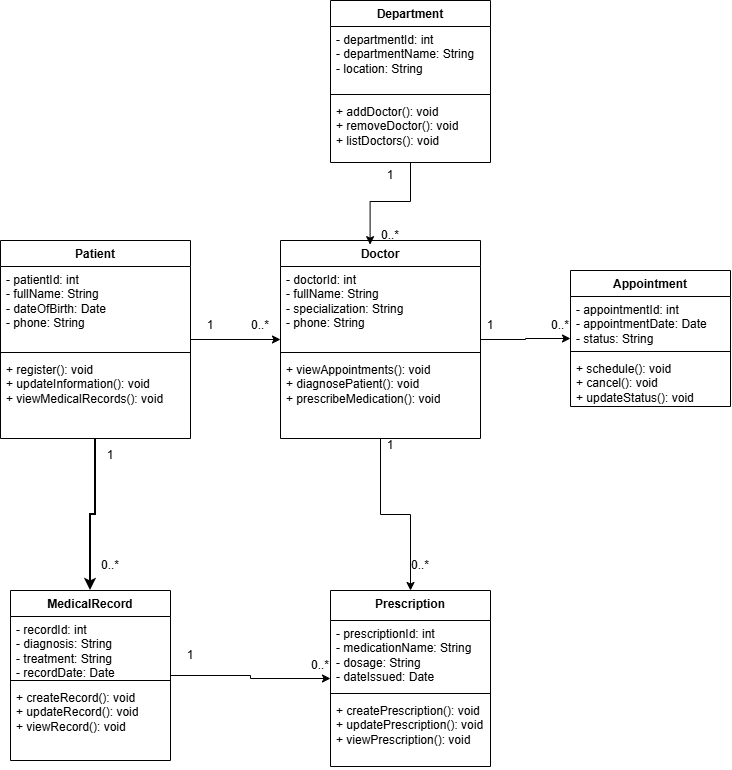

The diagram above was exported from draw.io. Its source (the exported page's mxGraphModel, read from the mxfile embedded in the PNG):
<mxGraphModel dx="1030" dy="562" grid="1" gridSize="10" guides="1" tooltips="1" connect="1" arrows="1" fold="1" page="1" pageScale="1" pageWidth="827" pageHeight="1169" math="0" shadow="0">
  <root>
    <mxCell id="0" />
    <mxCell id="1" parent="0" />
    <mxCell id="p9f-5NCw7QVfwZ2qJw0V-16" parent="1" style="swimlane;fontStyle=1;align=center;verticalAlign=top;childLayout=stackLayout;horizontal=1;startSize=26;horizontalStack=0;resizeParent=1;resizeParentMax=0;resizeLast=0;collapsible=1;marginBottom=0;whiteSpace=wrap;html=1;" value="Department" vertex="1">
      <mxGeometry height="162" width="160" x="360" y="20" as="geometry" />
    </mxCell>
    <mxCell id="p9f-5NCw7QVfwZ2qJw0V-17" parent="p9f-5NCw7QVfwZ2qJw0V-16" style="text;strokeColor=none;fillColor=none;align=left;verticalAlign=top;spacingLeft=4;spacingRight=4;overflow=hidden;rotatable=0;points=[[0,0.5],[1,0.5]];portConstraint=eastwest;whiteSpace=wrap;html=1;" value="- departmentId: int&lt;br/&gt;- departmentName: String&lt;br/&gt;- location: String" vertex="1">
      <mxGeometry height="64" width="160" y="26" as="geometry" />
    </mxCell>
    <mxCell id="p9f-5NCw7QVfwZ2qJw0V-18" parent="p9f-5NCw7QVfwZ2qJw0V-16" style="line;strokeWidth=1;fillColor=none;align=left;verticalAlign=middle;spacingTop=-1;spacingLeft=3;spacingRight=3;rotatable=0;labelPosition=right;points=[];portConstraint=eastwest;strokeColor=inherit;labelPerimeter=1;" value="" vertex="1">
      <mxGeometry height="8" width="160" y="90" as="geometry" />
    </mxCell>
    <mxCell id="p9f-5NCw7QVfwZ2qJw0V-19" parent="p9f-5NCw7QVfwZ2qJw0V-16" style="text;strokeColor=none;fillColor=none;align=left;verticalAlign=top;spacingLeft=4;spacingRight=4;overflow=hidden;rotatable=0;points=[[0,0.5],[1,0.5]];portConstraint=eastwest;whiteSpace=wrap;html=1;" value="+ addDoctor(): void&lt;br/&gt;+ removeDoctor(): void&lt;br/&gt;+ listDoctors(): void" vertex="1">
      <mxGeometry height="64" width="160" y="98" as="geometry" />
    </mxCell>
    <mxCell id="p9f-5NCw7QVfwZ2qJw0V-52" edge="1" parent="1" source="p9f-5NCw7QVfwZ2qJw0V-20" style="edgeStyle=orthogonalEdgeStyle;rounded=0;orthogonalLoop=1;jettySize=auto;html=1;exitX=0.5;exitY=1;exitDx=0;exitDy=0;defaultLabelBackgroundColor=gap;" target="p9f-5NCw7QVfwZ2qJw0V-28">
      <mxGeometry relative="1" as="geometry" />
    </mxCell>
    <mxCell id="p9f-5NCw7QVfwZ2qJw0V-56" edge="1" parent="1" source="p9f-5NCw7QVfwZ2qJw0V-20" style="edgeStyle=orthogonalEdgeStyle;rounded=0;orthogonalLoop=1;jettySize=auto;html=1;exitX=1;exitY=0.5;exitDx=0;exitDy=0;entryX=0;entryY=0.5;entryDx=0;entryDy=0;defaultLabelBackgroundColor=gap;" target="p9f-5NCw7QVfwZ2qJw0V-33">
      <mxGeometry relative="1" as="geometry" />
    </mxCell>
    <mxCell id="p9f-5NCw7QVfwZ2qJw0V-20" parent="1" style="swimlane;fontStyle=1;align=center;verticalAlign=top;childLayout=stackLayout;horizontal=1;startSize=26;horizontalStack=0;resizeParent=1;resizeParentMax=0;resizeLast=0;collapsible=1;marginBottom=0;whiteSpace=wrap;html=1;" value="Doctor" vertex="1">
      <mxGeometry height="198" width="200" x="310" y="260" as="geometry" />
    </mxCell>
    <mxCell id="p9f-5NCw7QVfwZ2qJw0V-21" parent="p9f-5NCw7QVfwZ2qJw0V-20" style="text;strokeColor=none;fillColor=none;align=left;verticalAlign=top;spacingLeft=4;spacingRight=4;overflow=hidden;rotatable=0;points=[[0,0.5],[1,0.5]];portConstraint=eastwest;whiteSpace=wrap;html=1;" value="- doctorId: int&lt;br/&gt;- fullName: String&lt;br/&gt;- specialization: String&lt;br/&gt;- phone: String" vertex="1">
      <mxGeometry height="82" width="200" y="26" as="geometry" />
    </mxCell>
    <mxCell id="p9f-5NCw7QVfwZ2qJw0V-22" parent="p9f-5NCw7QVfwZ2qJw0V-20" style="line;strokeWidth=1;fillColor=none;align=left;verticalAlign=middle;spacingTop=-1;spacingLeft=3;spacingRight=3;rotatable=0;labelPosition=right;points=[];portConstraint=eastwest;strokeColor=inherit;labelPerimeter=1;" value="" vertex="1">
      <mxGeometry height="8" width="200" y="108" as="geometry" />
    </mxCell>
    <mxCell id="p9f-5NCw7QVfwZ2qJw0V-23" parent="p9f-5NCw7QVfwZ2qJw0V-20" style="text;strokeColor=none;fillColor=none;align=left;verticalAlign=top;spacingLeft=4;spacingRight=4;overflow=hidden;rotatable=0;points=[[0,0.5],[1,0.5]];portConstraint=eastwest;whiteSpace=wrap;html=1;" value="+ viewAppointments(): void&lt;br&gt;+ diagnosePatient(): void&lt;div&gt;+ prescribeMedication(): void&lt;/div&gt;" vertex="1">
      <mxGeometry height="82" width="200" y="116" as="geometry" />
    </mxCell>
    <mxCell id="p9f-5NCw7QVfwZ2qJw0V-51" edge="1" parent="1" source="p9f-5NCw7QVfwZ2qJw0V-24" style="edgeStyle=orthogonalEdgeStyle;rounded=0;orthogonalLoop=1;jettySize=auto;html=1;exitX=0.5;exitY=1;exitDx=0;exitDy=0;entryX=0.5;entryY=0;entryDx=0;entryDy=0;defaultLabelBackgroundColor=gap;strokeWidth=2;" target="p9f-5NCw7QVfwZ2qJw0V-37">
      <mxGeometry relative="1" as="geometry" />
    </mxCell>
    <mxCell id="p9f-5NCw7QVfwZ2qJw0V-55" edge="1" parent="1" source="p9f-5NCw7QVfwZ2qJw0V-24" style="edgeStyle=orthogonalEdgeStyle;rounded=0;orthogonalLoop=1;jettySize=auto;html=1;exitX=1;exitY=0.5;exitDx=0;exitDy=0;entryX=0;entryY=0.5;entryDx=0;entryDy=0;defaultLabelBackgroundColor=gap;" target="p9f-5NCw7QVfwZ2qJw0V-20">
      <mxGeometry relative="1" as="geometry" />
    </mxCell>
    <mxCell id="p9f-5NCw7QVfwZ2qJw0V-24" parent="1" style="swimlane;fontStyle=1;align=center;verticalAlign=top;childLayout=stackLayout;horizontal=1;startSize=26;horizontalStack=0;resizeParent=1;resizeParentMax=0;resizeLast=0;collapsible=1;marginBottom=0;whiteSpace=wrap;html=1;" value="Patient" vertex="1">
      <mxGeometry height="198" width="190" x="30" y="260" as="geometry" />
    </mxCell>
    <mxCell id="p9f-5NCw7QVfwZ2qJw0V-25" parent="p9f-5NCw7QVfwZ2qJw0V-24" style="text;strokeColor=none;fillColor=none;align=left;verticalAlign=top;spacingLeft=4;spacingRight=4;overflow=hidden;rotatable=0;points=[[0,0.5],[1,0.5]];portConstraint=eastwest;whiteSpace=wrap;html=1;" value="- patientId: int&lt;br/&gt;- fullName: String&lt;br/&gt;- dateOfBirth: Date&lt;br/&gt;- phone: String" vertex="1">
      <mxGeometry height="82" width="190" y="26" as="geometry" />
    </mxCell>
    <mxCell id="p9f-5NCw7QVfwZ2qJw0V-26" parent="p9f-5NCw7QVfwZ2qJw0V-24" style="line;strokeWidth=1;fillColor=none;align=left;verticalAlign=middle;spacingTop=-1;spacingLeft=3;spacingRight=3;rotatable=0;labelPosition=right;points=[];portConstraint=eastwest;strokeColor=inherit;labelPerimeter=1;" value="" vertex="1">
      <mxGeometry height="8" width="190" y="108" as="geometry" />
    </mxCell>
    <mxCell id="p9f-5NCw7QVfwZ2qJw0V-27" parent="p9f-5NCw7QVfwZ2qJw0V-24" style="text;strokeColor=none;fillColor=none;align=left;verticalAlign=top;spacingLeft=4;spacingRight=4;overflow=hidden;rotatable=0;points=[[0,0.5],[1,0.5]];portConstraint=eastwest;whiteSpace=wrap;html=1;" value="+ register(): void&lt;br/&gt;+ updateInformation(): void&lt;br/&gt;+ viewMedicalRecords(): void" vertex="1">
      <mxGeometry height="82" width="190" y="116" as="geometry" />
    </mxCell>
    <mxCell id="p9f-5NCw7QVfwZ2qJw0V-28" parent="1" style="swimlane;fontStyle=1;align=center;verticalAlign=top;childLayout=stackLayout;horizontal=1;startSize=30;horizontalStack=0;resizeParent=1;resizeParentMax=0;resizeLast=0;collapsible=1;marginBottom=0;whiteSpace=wrap;html=1;" value="Prescription" vertex="1">
      <mxGeometry height="176" width="160" x="360" y="610" as="geometry" />
    </mxCell>
    <mxCell id="p9f-5NCw7QVfwZ2qJw0V-29" parent="p9f-5NCw7QVfwZ2qJw0V-28" style="text;strokeColor=none;fillColor=none;align=left;verticalAlign=top;spacingLeft=4;spacingRight=4;overflow=hidden;rotatable=0;points=[[0,0.5],[1,0.5]];portConstraint=eastwest;whiteSpace=wrap;html=1;" value="- prescriptionId: int&lt;br/&gt;- medicationName: String&lt;br/&gt;- dosage: String&lt;br/&gt;- dateIssued: Date" vertex="1">
      <mxGeometry height="69" width="160" y="30" as="geometry" />
    </mxCell>
    <mxCell id="p9f-5NCw7QVfwZ2qJw0V-30" parent="p9f-5NCw7QVfwZ2qJw0V-28" style="line;strokeWidth=1;fillColor=none;align=left;verticalAlign=middle;spacingTop=-1;spacingLeft=3;spacingRight=3;rotatable=0;labelPosition=right;points=[];portConstraint=eastwest;strokeColor=inherit;labelPerimeter=1;" value="" vertex="1">
      <mxGeometry height="8" width="160" y="99" as="geometry" />
    </mxCell>
    <mxCell id="p9f-5NCw7QVfwZ2qJw0V-31" parent="p9f-5NCw7QVfwZ2qJw0V-28" style="text;strokeColor=none;fillColor=none;align=left;verticalAlign=top;spacingLeft=4;spacingRight=4;overflow=hidden;rotatable=0;points=[[0,0.5],[1,0.5]];portConstraint=eastwest;whiteSpace=wrap;html=1;" value="+ createPrescription(): void&lt;br/&gt;+ updatePrescription(): void&lt;br/&gt;+ viewPrescription(): void" vertex="1">
      <mxGeometry height="69" width="160" y="107" as="geometry" />
    </mxCell>
    <mxCell id="p9f-5NCw7QVfwZ2qJw0V-33" parent="1" style="swimlane;fontStyle=1;align=center;verticalAlign=top;childLayout=stackLayout;horizontal=1;startSize=26;horizontalStack=0;resizeParent=1;resizeParentMax=0;resizeLast=0;collapsible=1;marginBottom=0;whiteSpace=wrap;html=1;" value="Appointment" vertex="1">
      <mxGeometry height="136" width="160" x="600" y="290" as="geometry" />
    </mxCell>
    <mxCell id="p9f-5NCw7QVfwZ2qJw0V-34" parent="p9f-5NCw7QVfwZ2qJw0V-33" style="text;strokeColor=none;fillColor=none;align=left;verticalAlign=top;spacingLeft=4;spacingRight=4;overflow=hidden;rotatable=0;points=[[0,0.5],[1,0.5]];portConstraint=eastwest;whiteSpace=wrap;html=1;" value="- appointmentId: int&lt;br/&gt;- appointmentDate: Date&lt;br/&gt;- status: String" vertex="1">
      <mxGeometry height="51" width="160" y="26" as="geometry" />
    </mxCell>
    <mxCell id="p9f-5NCw7QVfwZ2qJw0V-35" parent="p9f-5NCw7QVfwZ2qJw0V-33" style="line;strokeWidth=1;fillColor=none;align=left;verticalAlign=middle;spacingTop=-1;spacingLeft=3;spacingRight=3;rotatable=0;labelPosition=right;points=[];portConstraint=eastwest;strokeColor=inherit;labelPerimeter=1;" value="" vertex="1">
      <mxGeometry height="8" width="160" y="77" as="geometry" />
    </mxCell>
    <mxCell id="p9f-5NCw7QVfwZ2qJw0V-36" parent="p9f-5NCw7QVfwZ2qJw0V-33" style="text;strokeColor=none;fillColor=none;align=left;verticalAlign=top;spacingLeft=4;spacingRight=4;overflow=hidden;rotatable=0;points=[[0,0.5],[1,0.5]];portConstraint=eastwest;whiteSpace=wrap;html=1;" value="+ schedule(): void&lt;br/&gt;+ cancel(): void&lt;br/&gt;+ updateStatus(): void" vertex="1">
      <mxGeometry height="51" width="160" y="85" as="geometry" />
    </mxCell>
    <mxCell id="p9f-5NCw7QVfwZ2qJw0V-53" edge="1" parent="1" source="p9f-5NCw7QVfwZ2qJw0V-37" style="edgeStyle=orthogonalEdgeStyle;rounded=0;orthogonalLoop=1;jettySize=auto;html=1;entryX=0;entryY=0.5;entryDx=0;entryDy=0;defaultLabelBackgroundColor=gap;" target="p9f-5NCw7QVfwZ2qJw0V-28">
      <mxGeometry relative="1" as="geometry" />
    </mxCell>
    <mxCell id="p9f-5NCw7QVfwZ2qJw0V-37" parent="1" style="swimlane;fontStyle=1;align=center;verticalAlign=top;childLayout=stackLayout;horizontal=1;startSize=26;horizontalStack=0;resizeParent=1;resizeParentMax=0;resizeLast=0;collapsible=1;marginBottom=0;whiteSpace=wrap;html=1;" value="MedicalRecord" vertex="1">
      <mxGeometry height="170" width="160" x="40" y="610" as="geometry" />
    </mxCell>
    <mxCell id="p9f-5NCw7QVfwZ2qJw0V-38" parent="p9f-5NCw7QVfwZ2qJw0V-37" style="text;strokeColor=none;fillColor=none;align=left;verticalAlign=top;spacingLeft=4;spacingRight=4;overflow=hidden;rotatable=0;points=[[0,0.5],[1,0.5]];portConstraint=eastwest;whiteSpace=wrap;html=1;" value="- recordId: int&lt;br/&gt;- diagnosis: String&lt;br/&gt;- treatment: String&lt;br/&gt;- recordDate: Date" vertex="1">
      <mxGeometry height="60" width="160" y="26" as="geometry" />
    </mxCell>
    <mxCell id="p9f-5NCw7QVfwZ2qJw0V-39" parent="p9f-5NCw7QVfwZ2qJw0V-37" style="line;strokeWidth=1;fillColor=none;align=left;verticalAlign=middle;spacingTop=-1;spacingLeft=3;spacingRight=3;rotatable=0;labelPosition=right;points=[];portConstraint=eastwest;strokeColor=inherit;labelPerimeter=1;" value="" vertex="1">
      <mxGeometry height="8" width="160" y="86" as="geometry" />
    </mxCell>
    <mxCell id="p9f-5NCw7QVfwZ2qJw0V-40" parent="p9f-5NCw7QVfwZ2qJw0V-37" style="text;strokeColor=none;fillColor=none;align=left;verticalAlign=top;spacingLeft=4;spacingRight=4;overflow=hidden;rotatable=0;points=[[0,0.5],[1,0.5]];portConstraint=eastwest;whiteSpace=wrap;html=1;" value="+ createRecord(): void&lt;br/&gt;+ updateRecord(): void&lt;br/&gt;+ viewRecord(): void" vertex="1">
      <mxGeometry height="76" width="160" y="94" as="geometry" />
    </mxCell>
    <mxCell id="p9f-5NCw7QVfwZ2qJw0V-49" edge="1" parent="1" source="p9f-5NCw7QVfwZ2qJw0V-16" style="edgeStyle=orthogonalEdgeStyle;rounded=0;orthogonalLoop=1;jettySize=auto;html=1;exitX=0.5;exitY=1;exitDx=0;exitDy=0;entryX=0.448;entryY=0.021;entryDx=0;entryDy=0;entryPerimeter=0;defaultLabelBackgroundColor=gap;" target="p9f-5NCw7QVfwZ2qJw0V-20">
      <mxGeometry relative="1" as="geometry" />
    </mxCell>
    <mxCell id="p9f-5NCw7QVfwZ2qJw0V-57" parent="1" style="text;html=1;whiteSpace=wrap;strokeColor=none;fillColor=none;align=center;verticalAlign=middle;rounded=0;" value="1" vertex="1">
      <mxGeometry height="30" width="60" x="210" y="330" as="geometry" />
    </mxCell>
    <mxCell id="p9f-5NCw7QVfwZ2qJw0V-58" parent="1" style="text;html=1;whiteSpace=wrap;strokeColor=none;fillColor=none;align=center;verticalAlign=middle;rounded=0;" value="0..*" vertex="1">
      <mxGeometry height="30" width="60" x="260" y="330" as="geometry" />
    </mxCell>
    <mxCell id="p9f-5NCw7QVfwZ2qJw0V-59" parent="1" style="text;html=1;whiteSpace=wrap;strokeColor=none;fillColor=none;align=center;verticalAlign=middle;rounded=0;" value="1" vertex="1">
      <mxGeometry height="30" width="60" x="110" y="460" as="geometry" />
    </mxCell>
    <mxCell id="p9f-5NCw7QVfwZ2qJw0V-60" parent="1" style="text;html=1;whiteSpace=wrap;strokeColor=none;fillColor=none;align=center;verticalAlign=middle;rounded=0;" value="0..*" vertex="1">
      <mxGeometry height="30" width="60" x="110" y="570" as="geometry" />
    </mxCell>
    <mxCell id="p9f-5NCw7QVfwZ2qJw0V-61" parent="1" style="text;html=1;whiteSpace=wrap;strokeColor=none;fillColor=none;align=center;verticalAlign=middle;rounded=0;" value="1" vertex="1">
      <mxGeometry height="30" width="60" x="190" y="660" as="geometry" />
    </mxCell>
    <mxCell id="p9f-5NCw7QVfwZ2qJw0V-62" parent="1" style="text;html=1;whiteSpace=wrap;strokeColor=none;fillColor=none;align=center;verticalAlign=middle;rounded=0;" value="0..*" vertex="1">
      <mxGeometry height="30" width="60" x="320" y="670" as="geometry" />
    </mxCell>
    <mxCell id="p9f-5NCw7QVfwZ2qJw0V-63" parent="1" style="text;html=1;whiteSpace=wrap;strokeColor=none;fillColor=none;align=center;verticalAlign=middle;rounded=0;" value="1" vertex="1">
      <mxGeometry height="30" width="60" x="390" y="450" as="geometry" />
    </mxCell>
    <mxCell id="p9f-5NCw7QVfwZ2qJw0V-64" parent="1" style="text;html=1;whiteSpace=wrap;strokeColor=none;fillColor=none;align=center;verticalAlign=middle;rounded=0;" value="0..*" vertex="1">
      <mxGeometry height="30" width="60" x="420" y="570" as="geometry" />
    </mxCell>
    <mxCell id="p9f-5NCw7QVfwZ2qJw0V-65" parent="1" style="text;html=1;whiteSpace=wrap;strokeColor=none;fillColor=none;align=center;verticalAlign=middle;rounded=0;" value="1" vertex="1">
      <mxGeometry height="30" width="60" x="490" y="330" as="geometry" />
    </mxCell>
    <mxCell id="p9f-5NCw7QVfwZ2qJw0V-66" parent="1" style="text;html=1;whiteSpace=wrap;strokeColor=none;fillColor=none;align=center;verticalAlign=middle;rounded=0;" value="0..*" vertex="1">
      <mxGeometry height="30" width="60" x="560" y="330" as="geometry" />
    </mxCell>
    <mxCell id="p9f-5NCw7QVfwZ2qJw0V-67" parent="1" style="text;html=1;whiteSpace=wrap;strokeColor=none;fillColor=none;align=center;verticalAlign=middle;rounded=0;" value="1" vertex="1">
      <mxGeometry height="30" width="60" x="390" y="180" as="geometry" />
    </mxCell>
    <mxCell id="p9f-5NCw7QVfwZ2qJw0V-68" parent="1" style="text;html=1;whiteSpace=wrap;strokeColor=none;fillColor=none;align=center;verticalAlign=middle;rounded=0;" value="0..*" vertex="1">
      <mxGeometry height="30" width="60" x="390" y="240" as="geometry" />
    </mxCell>
  </root>
</mxGraphModel>